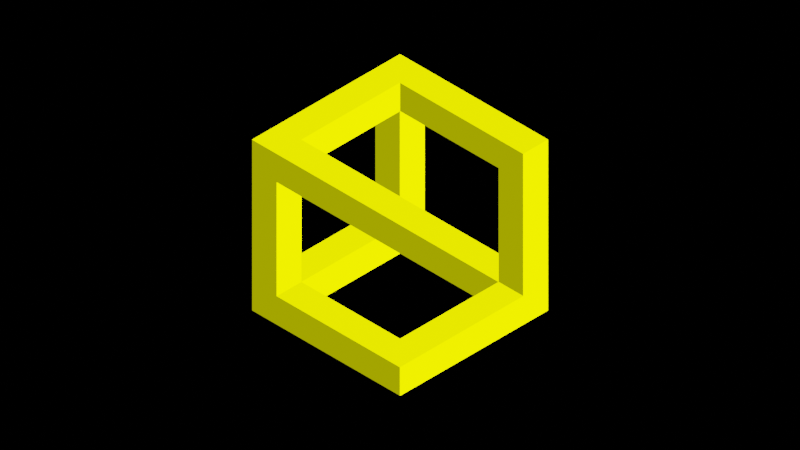 # Source: imposible_triangle.blend  (saved by Blender 2.83.19; exported with 4.5.12 LTS)
import bpy
from mathutils import Matrix  # noqa: F401  (used for matrix-valued properties, if any)

bpy.ops.wm.read_factory_settings(use_empty=True)
scene = bpy.context.scene
scene.name = 'Scene'

# ---- collections
col_collection = bpy.data.collections.new('Collection'); scene.collection.children.link(col_collection)

# ---- materials (node trees are filled in below, after node groups)
mat_material_001 = bpy.data.materials.new('Material.001')
mat_material_001.use_transparent_shadow = False

# ---- material node trees
mat_material_001.use_nodes = True; mat_material_001.node_tree.nodes.clear()
_N = mat_material_001.node_tree.nodes; _L = mat_material_001.node_tree.links
n0 = _N.new('ShaderNodeOutputMaterial'); n0.name = 'Material Output'; n0.location = (300, 300)
n1 = _N.new('ShaderNodeTexVoronoi'); n1.name = 'Voronoi Texture'; n1.location = (-468, 295)
n1.voronoi_dimensions = '4D'
n1.inputs[1].default_value = 0.01
n2 = _N.new('ShaderNodeTexCoord'); n2.name = 'Texture Coordinate'; n2.location = (-968, 268)
n3 = _N.new('ShaderNodeMapping'); n3.name = 'Mapping'; n3.location = (-758, 285)
n3.width = 240
n4 = _N.new('ShaderNodeEmission'); n4.name = 'Emission'; n4.location = (84, 284)
n4.inputs[1].default_value = 4.0
n5 = _N.new('ShaderNodeValToRGB'); n5.name = 'ColorRamp'; n5.location = (-234, 306)
while len(n5.color_ramp.elements) > 1: n5.color_ramp.elements.remove(n5.color_ramp.elements[-1])
n5.color_ramp.elements[0].position = 0.721; n5.color_ramp.elements[0].color = (0.0, 0.0, 0.0, 1.0)
_e = n5.color_ramp.elements.new(0.8057); _e.color = (0.9657, 1.0, 0.0, 1.0)
_e = n5.color_ramp.elements.new(0.9094); _e.color = (0.0, 0.01354, 0.6815, 1.0)
_L.new(n4.outputs[0], n0.inputs[0])
_L.new(n5.outputs[0], n4.inputs[0])
_L.new(n1.outputs[0], n5.inputs[0])
_L.new(n3.outputs[0], n1.inputs[0])
_L.new(n2.outputs[1], n3.inputs[0])
n0.is_active_output = True

# ---- world
world_world = bpy.data.worlds.new('World'); scene.world = world_world
world_world.use_nodes = True; world_world.node_tree.nodes.clear()
_N = world_world.node_tree.nodes; _L = world_world.node_tree.links
n0 = _N.new('ShaderNodeOutputWorld'); n0.name = 'World Output'; n0.location = (300, 300)
n1 = _N.new('ShaderNodeBackground'); n1.name = 'Background'; n1.location = (10, 300)
n1.inputs[0].default_value = (0.0, 0.0, 0.0, 1.0)
_L.new(n1.outputs[0], n0.inputs[0])
n0.is_active_output = True
world_world.color = (0.05088, 0.05088, 0.05088)
world_world.use_sun_shadow = False
world_world.sun_shadow_jitter_overblur = 0.0

# ---- cameras
cam_camera_001 = bpy.data.cameras.new('Camera.001')
cam_camera_001.type = 'ORTHO'
cam_camera_001.ortho_scale = 45.9

# ---- meshes
me_cube_001 = bpy.data.meshes.new('Cube.001')
me_cube_001.from_pydata([(-6.0, 6.0, 6.0), (-4.0, 6.0, 6.0), (-6.0, 6.0, 4.0), (-4.0, 6.0, 4.0), (-6.0, 4.0, 6.0), (-4.0, 4.0, 6.0), (-6.0, 4.0, 4.0), (-4.0, 4.0, 4.0), (4.0, 6.0, 6.0), (6.0, 6.0, 6.0), (4.0, 6.0, 4.0), (6.0, 6.0, 4.0), (4.0, 4.0, 6.0), (6.0, 4.0, 6.0), (4.0, 4.0, 4.0), (6.0, 4.0, 4.0), (-6.0, 6.0, -4.0), (-4.0, 6.0, -4.0), (-6.0, 6.0, -6.0), (-4.0, 6.0, -6.0), (-6.0, 4.0, -4.0), (-4.0, 4.0, -4.0), (-6.0, 4.0, -6.0), (-4.0, 4.0, -6.0), (4.0, 6.0, -4.0), (6.0, 6.0, -4.0), (4.0, 6.0, -6.0), (6.0, 6.0, -6.0), (4.0, 4.0, -4.0), (6.0, 4.0, -4.0), (4.0, 4.0, -6.0), (6.0, 4.0, -6.0), (-6.0, -4.0, 6.0), (-4.0, -4.0, 6.0), (-6.0, -4.0, 4.0), (-4.0, -4.0, 4.0), (-6.0, -6.0, 6.0), (-4.0, -6.0, 6.0), (-6.0, -6.0, 4.0), (-4.0, -6.0, 4.0), (-6.0, -4.0, -4.0), (-4.0, -4.0, -4.0), (-6.0, -4.0, -6.0), (-4.0, -4.0, -6.0), (-6.0, -6.0, -4.0), (-4.0, -6.0, -4.0), (-6.0, -6.0, -6.0), (-4.0, -6.0, -6.0), (4.0, -4.0, -4.0), (6.0, -4.0, -4.0), (4.0, -4.0, -6.0), (6.0, -4.0, -6.0), (4.0, -6.0, -4.0), (6.0, -6.0, -4.0), (4.0, -6.0, -6.0), (6.0, -6.0, -6.0), (-6.81e-05, 6.0, -4.0), (-1.0, 6.0, -6.0), (0.9999, 4.0, -4.0), (-7.734e-05, 4.0, -6.0), (10.0, -4.0, 6.0), (9.0, -4.0, 4.0), (11.0, -6.0, 6.0), (10.0, -6.0, 4.0)], [], [(0, 1, 3, 2), (4, 5, 1, 0), (2, 6, 4, 0), (14, 15, 13, 12), (8, 9, 11, 10), (12, 13, 9, 8), (15, 11, 9, 13), (16, 17, 19, 18), (18, 19, 23, 22), (23, 19, 17, 21), (18, 22, 20, 16), (24, 25, 27, 26), (26, 27, 31, 30), (31, 27, 25, 29), (38, 39, 37, 36), (36, 37, 33, 32), (34, 38, 36, 32), (46, 47, 45, 44), (42, 43, 47, 46), (42, 46, 44, 40), (54, 55, 53, 52), (50, 51, 55, 54), (52, 53, 49, 48), (55, 51, 49, 53), (7, 14, 12, 5), (1, 8, 10, 3), (3, 10, 14, 7), (5, 12, 8, 1), (20, 21, 7, 6), (2, 3, 17, 16), (21, 17, 3, 7), (16, 20, 6, 2), (6, 7, 35, 34), (32, 33, 5, 4), (35, 7, 5, 33), (6, 34, 32, 4), (28, 29, 15, 14), (10, 11, 25, 24), (29, 25, 11, 15), (24, 28, 14, 10), (22, 23, 43, 42), (40, 41, 21, 20), (43, 23, 21, 41), (22, 42, 40, 20), (30, 31, 51, 50), (48, 49, 29, 28), (51, 31, 29, 49), (30, 50, 48, 28), (44, 45, 39, 38), (34, 35, 41, 40), (45, 41, 35, 39), (40, 44, 38, 34), (47, 54, 52, 45), (41, 48, 50, 43), (43, 50, 54, 47), (45, 52, 48, 41), (59, 30, 28, 58), (56, 24, 26, 57), (57, 26, 30, 59), (58, 28, 24, 56), (39, 63, 62, 37), (33, 60, 61, 35), (35, 61, 63, 39), (37, 62, 60, 33)])
me_cube_001.materials.append(mat_material_001)
me_cube_001.use_remesh_fix_poles = True
me_cube_001.use_remesh_preserve_attributes = False
me_cube_001.use_mirror_vertex_groups = False
me_cube_001.update()

# ---- objects
ob_camera = bpy.data.objects.new('Camera', cam_camera_001)
ob_cube = bpy.data.objects.new('Cube', me_cube_001)

# ---- transforms, parenting, visibility, modifiers, constraints
ob_camera.location = (14.43, -14.43, 14.43)
ob_camera.rotation_euler = (0.9553, 0.0, 0.7854)
ob_camera.lineart.crease_threshold = 0.0
ob_cube.location = (0.0, 0.0, 0.0)
ob_cube.lineart.crease_threshold = 0.0
_vg = ob_cube.vertex_groups.new(name='IllusionFront')
_vg = ob_cube.vertex_groups.new(name='IllusionBack')

# ---- collection membership
col_collection.objects.link(ob_camera)
col_collection.objects.link(ob_cube)

# ---- scene / render settings (as saved in the file)
scene.camera = ob_camera
scene.frame_start = 1; scene.frame_end = 250; scene.frame_set(1)
scene.render.engine = 'BLENDER_EEVEE_NEXT'
scene.cycles.use_denoising = False
scene.cycles.samples = 128
scene.cycles.sampling_pattern = 'TABULATED_SOBOL'
scene.cycles.use_adaptive_sampling = False
scene.cycles.use_light_tree = False
scene.eevee.use_gtao = True
scene.view_settings.view_transform = 'Filmic'
bpy.context.view_layer.update()
